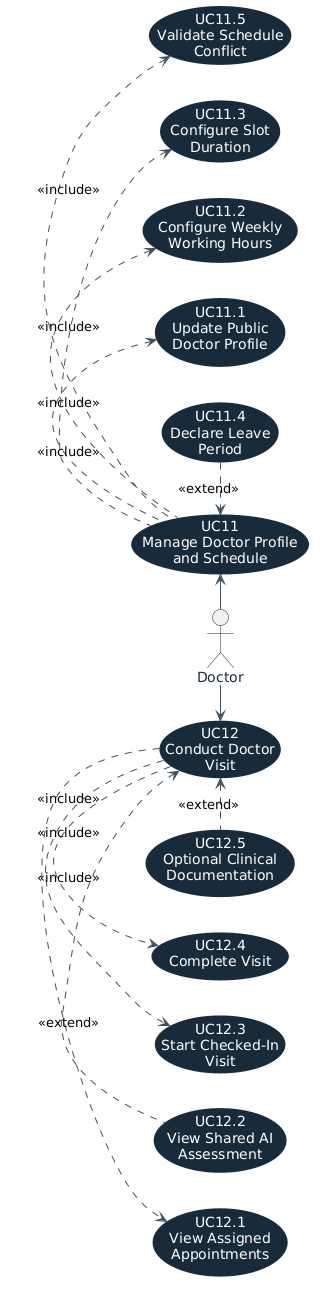

The diagram above was rendered by PlantUML. Its source (embedded in the PNG):
@startuml
left to right direction
skinparam shadowing false
skinparam backgroundColor #FFFFFF
skinparam ArrowColor #42515C
skinparam ActorBorderColor #172B3B
skinparam ActorFontColor #172B3B
skinparam UsecaseBackgroundColor #172B3B
skinparam UsecaseBorderColor #172B3B
skinparam UsecaseFontColor #FFFFFF

actor "Doctor" as Doctor

usecase "UC11\nManage Doctor Profile\nand Schedule" as UC11
usecase "UC11.1\nUpdate Public\nDoctor Profile" as UC111
usecase "UC11.2\nConfigure Weekly\nWorking Hours" as UC112
usecase "UC11.3\nConfigure Slot\nDuration" as UC113
usecase "UC11.4\nDeclare Leave\nPeriod" as UC114
usecase "UC11.5\nValidate Schedule\nConflict" as UC115

usecase "UC12\nConduct Doctor\nVisit" as UC12
usecase "UC12.1\nView Assigned\nAppointments" as UC121
usecase "UC12.2\nView Shared AI\nAssessment" as UC122
usecase "UC12.3\nStart Checked-In\nVisit" as UC123
usecase "UC12.4\nComplete Visit" as UC124
usecase "UC12.5\nOptional Clinical\nDocumentation" as UC125

Doctor -left-> UC11
Doctor -right-> UC12
UC11 .left.> UC111 : <<include>>
UC11 .left.> UC112 : <<include>>
UC11 .left.> UC113 : <<include>>
UC114 .right.> UC11 : <<extend>>
UC11 .left.> UC115 : <<include>>
UC12 .right.> UC121 : <<include>>
UC122 .left.> UC12 : <<extend>>
UC12 .right.> UC123 : <<include>>
UC12 .right.> UC124 : <<include>>
UC125 .left.> UC12 : <<extend>>
@enduml